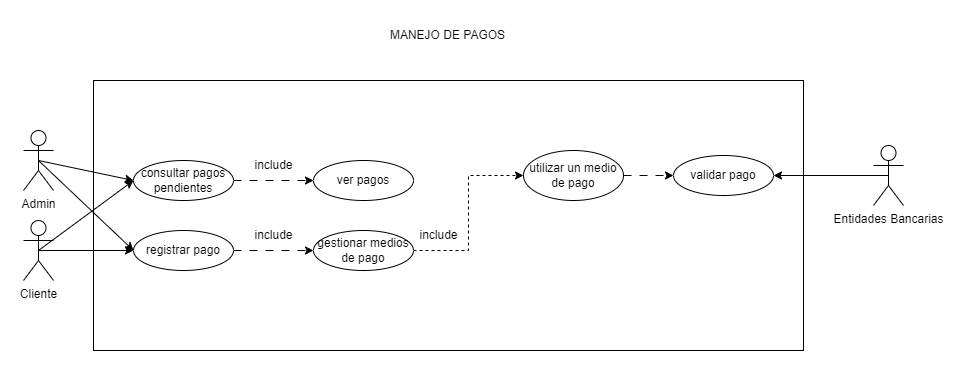

The diagram above was exported from draw.io. Its source (the exported page's mxGraphModel, read from the mxfile embedded in the PNG):
<mxGraphModel dx="1098" dy="828" grid="1" gridSize="10" guides="1" tooltips="1" connect="1" arrows="1" fold="1" page="1" pageScale="1" pageWidth="827" pageHeight="1169" math="0" shadow="0">
  <root>
    <mxCell id="0" />
    <mxCell id="1" parent="0" />
    <mxCell id="pDJhwEeFXuUCjO8rwDZf-1" value="" style="rounded=0;whiteSpace=wrap;html=1;" parent="1" vertex="1">
      <mxGeometry x="130" y="100" width="710" height="270" as="geometry" />
    </mxCell>
    <mxCell id="pDJhwEeFXuUCjO8rwDZf-2" value="Admin" style="shape=umlActor;verticalLabelPosition=bottom;verticalAlign=top;html=1;outlineConnect=0;" parent="1" vertex="1">
      <mxGeometry x="60" y="150" width="30" height="60" as="geometry" />
    </mxCell>
    <mxCell id="pDJhwEeFXuUCjO8rwDZf-31" style="edgeStyle=orthogonalEdgeStyle;rounded=0;orthogonalLoop=1;jettySize=auto;html=1;entryX=0;entryY=0.5;entryDx=0;entryDy=0;dashed=1;dashPattern=8 8;" parent="1" source="pDJhwEeFXuUCjO8rwDZf-3" target="pDJhwEeFXuUCjO8rwDZf-6" edge="1">
      <mxGeometry relative="1" as="geometry" />
    </mxCell>
    <mxCell id="pDJhwEeFXuUCjO8rwDZf-3" value="registrar pago" style="ellipse;whiteSpace=wrap;html=1;" parent="1" vertex="1">
      <mxGeometry x="170" y="250" width="100" height="40" as="geometry" />
    </mxCell>
    <mxCell id="pDJhwEeFXuUCjO8rwDZf-4" value="validar pago" style="ellipse;whiteSpace=wrap;html=1;" parent="1" vertex="1">
      <mxGeometry x="710" y="175" width="100" height="40" as="geometry" />
    </mxCell>
    <mxCell id="pDJhwEeFXuUCjO8rwDZf-34" value="" style="edgeStyle=orthogonalEdgeStyle;rounded=0;orthogonalLoop=1;jettySize=auto;html=1;dashed=1;dashPattern=8 8;exitX=1;exitY=0.5;exitDx=0;exitDy=0;" parent="1" source="pDJhwEeFXuUCjO8rwDZf-5" target="pDJhwEeFXuUCjO8rwDZf-33" edge="1">
      <mxGeometry relative="1" as="geometry">
        <mxPoint x="360" y="195" as="sourcePoint" />
      </mxGeometry>
    </mxCell>
    <mxCell id="pDJhwEeFXuUCjO8rwDZf-5" value="consultar pagos pendientes" style="ellipse;whiteSpace=wrap;html=1;" parent="1" vertex="1">
      <mxGeometry x="170" y="180" width="100" height="40" as="geometry" />
    </mxCell>
    <mxCell id="pDJhwEeFXuUCjO8rwDZf-22" style="edgeStyle=orthogonalEdgeStyle;rounded=0;orthogonalLoop=1;jettySize=auto;html=1;exitX=1;exitY=0.5;exitDx=0;exitDy=0;entryX=0;entryY=0.5;entryDx=0;entryDy=0;dashed=1;" parent="1" source="pDJhwEeFXuUCjO8rwDZf-6" target="pDJhwEeFXuUCjO8rwDZf-21" edge="1">
      <mxGeometry relative="1" as="geometry" />
    </mxCell>
    <mxCell id="pDJhwEeFXuUCjO8rwDZf-6" value="gestionar medios de pago" style="ellipse;whiteSpace=wrap;html=1;" parent="1" vertex="1">
      <mxGeometry x="350" y="250" width="100" height="40" as="geometry" />
    </mxCell>
    <mxCell id="pDJhwEeFXuUCjO8rwDZf-19" value="" style="endArrow=classic;html=1;rounded=0;entryX=0;entryY=0.5;entryDx=0;entryDy=0;exitX=0.5;exitY=0.5;exitDx=0;exitDy=0;exitPerimeter=0;" parent="1" source="pDJhwEeFXuUCjO8rwDZf-2" target="pDJhwEeFXuUCjO8rwDZf-5" edge="1">
      <mxGeometry width="50" height="50" relative="1" as="geometry">
        <mxPoint x="95" y="250" as="sourcePoint" />
        <mxPoint x="180" y="200" as="targetPoint" />
      </mxGeometry>
    </mxCell>
    <mxCell id="pDJhwEeFXuUCjO8rwDZf-20" value="" style="endArrow=classic;html=1;rounded=0;entryX=0;entryY=0.5;entryDx=0;entryDy=0;exitX=0.5;exitY=0.5;exitDx=0;exitDy=0;exitPerimeter=0;" parent="1" source="pDJhwEeFXuUCjO8rwDZf-2" target="pDJhwEeFXuUCjO8rwDZf-3" edge="1">
      <mxGeometry width="50" height="50" relative="1" as="geometry">
        <mxPoint x="95" y="250" as="sourcePoint" />
        <mxPoint x="180" y="250" as="targetPoint" />
      </mxGeometry>
    </mxCell>
    <mxCell id="pDJhwEeFXuUCjO8rwDZf-53" value="" style="edgeStyle=orthogonalEdgeStyle;rounded=0;orthogonalLoop=1;jettySize=auto;html=1;dashed=1;dashPattern=8 8;" parent="1" source="pDJhwEeFXuUCjO8rwDZf-21" target="pDJhwEeFXuUCjO8rwDZf-4" edge="1">
      <mxGeometry relative="1" as="geometry" />
    </mxCell>
    <mxCell id="pDJhwEeFXuUCjO8rwDZf-21" value="utilizar un medio de pago" style="ellipse;whiteSpace=wrap;html=1;" parent="1" vertex="1">
      <mxGeometry x="560" y="170" width="100" height="50" as="geometry" />
    </mxCell>
    <mxCell id="pDJhwEeFXuUCjO8rwDZf-28" value="MANEJO DE PAGOS" style="text;html=1;align=center;verticalAlign=middle;resizable=0;points=[];autosize=1;strokeColor=none;fillColor=none;" parent="1" vertex="1">
      <mxGeometry x="414" y="40" width="140" height="30" as="geometry" />
    </mxCell>
    <mxCell id="pDJhwEeFXuUCjO8rwDZf-33" value="ver pagos" style="ellipse;whiteSpace=wrap;html=1;" parent="1" vertex="1">
      <mxGeometry x="350" y="180" width="100" height="40" as="geometry" />
    </mxCell>
    <mxCell id="pDJhwEeFXuUCjO8rwDZf-37" value="include" style="text;html=1;align=center;verticalAlign=middle;resizable=0;points=[];autosize=1;strokeColor=none;fillColor=none;" parent="1" vertex="1">
      <mxGeometry x="280" y="170" width="60" height="30" as="geometry" />
    </mxCell>
    <mxCell id="pDJhwEeFXuUCjO8rwDZf-38" value="include" style="text;html=1;align=center;verticalAlign=middle;resizable=0;points=[];autosize=1;strokeColor=none;fillColor=none;" parent="1" vertex="1">
      <mxGeometry x="280" y="240" width="60" height="30" as="geometry" />
    </mxCell>
    <mxCell id="pDJhwEeFXuUCjO8rwDZf-39" value="include" style="text;html=1;align=center;verticalAlign=middle;resizable=0;points=[];autosize=1;strokeColor=none;fillColor=none;" parent="1" vertex="1">
      <mxGeometry x="445" y="240" width="60" height="30" as="geometry" />
    </mxCell>
    <mxCell id="pDJhwEeFXuUCjO8rwDZf-42" value="Entidades Bancarias" style="shape=umlActor;verticalLabelPosition=bottom;verticalAlign=top;html=1;outlineConnect=0;" parent="1" vertex="1">
      <mxGeometry x="910" y="165" width="30" height="60" as="geometry" />
    </mxCell>
    <mxCell id="pDJhwEeFXuUCjO8rwDZf-45" value="Cliente" style="shape=umlActor;verticalLabelPosition=bottom;verticalAlign=top;html=1;outlineConnect=0;" parent="1" vertex="1">
      <mxGeometry x="60" y="240" width="30" height="60" as="geometry" />
    </mxCell>
    <mxCell id="pDJhwEeFXuUCjO8rwDZf-49" value="" style="endArrow=classic;html=1;rounded=0;entryX=0;entryY=0.5;entryDx=0;entryDy=0;exitX=0.5;exitY=0.5;exitDx=0;exitDy=0;exitPerimeter=0;" parent="1" source="pDJhwEeFXuUCjO8rwDZf-45" target="pDJhwEeFXuUCjO8rwDZf-5" edge="1">
      <mxGeometry width="50" height="50" relative="1" as="geometry">
        <mxPoint x="120" y="280" as="sourcePoint" />
        <mxPoint x="170" y="230" as="targetPoint" />
      </mxGeometry>
    </mxCell>
    <mxCell id="pDJhwEeFXuUCjO8rwDZf-50" value="" style="endArrow=classic;html=1;rounded=0;entryX=0;entryY=0.5;entryDx=0;entryDy=0;exitX=0.5;exitY=0.5;exitDx=0;exitDy=0;exitPerimeter=0;" parent="1" source="pDJhwEeFXuUCjO8rwDZf-45" target="pDJhwEeFXuUCjO8rwDZf-3" edge="1">
      <mxGeometry width="50" height="50" relative="1" as="geometry">
        <mxPoint x="85" y="280" as="sourcePoint" />
        <mxPoint x="180" y="210" as="targetPoint" />
      </mxGeometry>
    </mxCell>
    <mxCell id="pDJhwEeFXuUCjO8rwDZf-51" value="" style="endArrow=classic;html=1;rounded=0;entryX=1;entryY=0.5;entryDx=0;entryDy=0;exitX=0.5;exitY=0.5;exitDx=0;exitDy=0;exitPerimeter=0;" parent="1" source="pDJhwEeFXuUCjO8rwDZf-42" target="pDJhwEeFXuUCjO8rwDZf-4" edge="1">
      <mxGeometry width="50" height="50" relative="1" as="geometry">
        <mxPoint x="800" y="200" as="sourcePoint" />
        <mxPoint x="850" y="150" as="targetPoint" />
      </mxGeometry>
    </mxCell>
  </root>
</mxGraphModel>